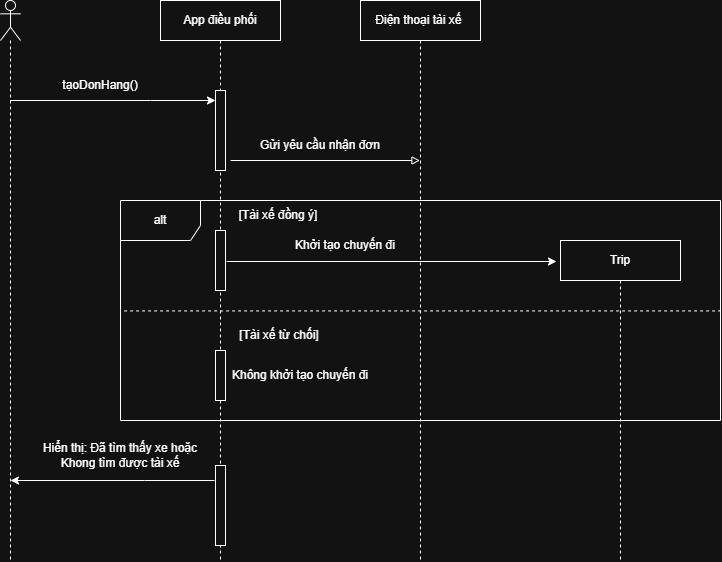

The diagram above was exported from draw.io. Its source (the exported page's mxGraphModel, read from the mxfile embedded in the PNG):
<mxGraphModel dx="1030" dy="608" grid="1" gridSize="10" guides="1" tooltips="1" connect="1" arrows="1" fold="1" page="1" pageScale="1" pageWidth="827" pageHeight="1169" math="0" shadow="0">
  <root>
    <mxCell id="0" />
    <mxCell id="1" parent="0" />
    <mxCell id="X4uFYxGRIKrvh9vOsj6h-2" parent="1" style="shape=umlLifeline;perimeter=lifelinePerimeter;whiteSpace=wrap;html=1;container=1;dropTarget=0;collapsible=0;recursiveResize=0;outlineConnect=0;portConstraint=eastwest;newEdgeStyle={&quot;curved&quot;:0,&quot;rounded&quot;:0};participant=umlActor;" value="" vertex="1">
      <mxGeometry height="560" width="20" x="80" y="40" as="geometry" />
    </mxCell>
    <mxCell id="X4uFYxGRIKrvh9vOsj6h-3" parent="1" style="shape=umlLifeline;perimeter=lifelinePerimeter;whiteSpace=wrap;html=1;container=1;dropTarget=0;collapsible=0;recursiveResize=0;outlineConnect=0;portConstraint=eastwest;newEdgeStyle={&quot;curved&quot;:0,&quot;rounded&quot;:0};" value="App điều phối" vertex="1">
      <mxGeometry height="560" width="120" x="240" y="40" as="geometry" />
    </mxCell>
    <mxCell id="X4uFYxGRIKrvh9vOsj6h-19" parent="X4uFYxGRIKrvh9vOsj6h-3" style="html=1;points=[[0,0,0,0,5],[0,1,0,0,-5],[1,0,0,0,5],[1,1,0,0,-5]];perimeter=orthogonalPerimeter;outlineConnect=0;targetShapes=umlLifeline;portConstraint=eastwest;newEdgeStyle={&quot;curved&quot;:0,&quot;rounded&quot;:0};" value="" vertex="1">
      <mxGeometry height="80" width="10" x="55" y="90" as="geometry" />
    </mxCell>
    <mxCell id="X4uFYxGRIKrvh9vOsj6h-20" parent="X4uFYxGRIKrvh9vOsj6h-3" style="html=1;points=[[0,0,0,0,5],[0,1,0,0,-5],[1,0,0,0,5],[1,1,0,0,-5]];perimeter=orthogonalPerimeter;outlineConnect=0;targetShapes=umlLifeline;portConstraint=eastwest;newEdgeStyle={&quot;curved&quot;:0,&quot;rounded&quot;:0};" value="" vertex="1">
      <mxGeometry height="60" width="10" x="55" y="230" as="geometry" />
    </mxCell>
    <mxCell id="X4uFYxGRIKrvh9vOsj6h-22" parent="X4uFYxGRIKrvh9vOsj6h-3" style="html=1;points=[[0,0,0,0,5],[0,1,0,0,-5],[1,0,0,0,5],[1,1,0,0,-5]];perimeter=orthogonalPerimeter;outlineConnect=0;targetShapes=umlLifeline;portConstraint=eastwest;newEdgeStyle={&quot;curved&quot;:0,&quot;rounded&quot;:0};" value="" vertex="1">
      <mxGeometry height="50" width="10" x="55" y="350" as="geometry" />
    </mxCell>
    <mxCell id="X4uFYxGRIKrvh9vOsj6h-24" parent="X4uFYxGRIKrvh9vOsj6h-3" style="html=1;points=[[0,0,0,0,5],[0,1,0,0,-5],[1,0,0,0,5],[1,1,0,0,-5]];perimeter=orthogonalPerimeter;outlineConnect=0;targetShapes=umlLifeline;portConstraint=eastwest;newEdgeStyle={&quot;curved&quot;:0,&quot;rounded&quot;:0};" value="" vertex="1">
      <mxGeometry height="80" width="10" x="55" y="465" as="geometry" />
    </mxCell>
    <mxCell id="X4uFYxGRIKrvh9vOsj6h-4" parent="1" style="shape=umlLifeline;perimeter=lifelinePerimeter;whiteSpace=wrap;html=1;container=1;dropTarget=0;collapsible=0;recursiveResize=0;outlineConnect=0;portConstraint=eastwest;newEdgeStyle={&quot;curved&quot;:0,&quot;rounded&quot;:0};" value="Điện thoại tài xế&amp;nbsp;" vertex="1">
      <mxGeometry height="560" width="120" x="440" y="40" as="geometry" />
    </mxCell>
    <mxCell id="X4uFYxGRIKrvh9vOsj6h-6" edge="1" parent="1" source="X4uFYxGRIKrvh9vOsj6h-2" style="endArrow=classic;html=1;rounded=0;" target="X4uFYxGRIKrvh9vOsj6h-19" value="">
      <mxGeometry height="50" relative="1" width="50" as="geometry">
        <Array as="points">
          <mxPoint x="230" y="140" />
        </Array>
        <mxPoint x="390" y="310" as="sourcePoint" />
        <mxPoint x="290" y="140" as="targetPoint" />
      </mxGeometry>
    </mxCell>
    <mxCell id="X4uFYxGRIKrvh9vOsj6h-8" parent="1" style="text;html=1;whiteSpace=wrap;strokeColor=none;fillColor=none;align=center;verticalAlign=middle;rounded=0;" value="tạoDonHang()" vertex="1">
      <mxGeometry height="30" width="60" x="150" y="110" as="geometry" />
    </mxCell>
    <mxCell id="X4uFYxGRIKrvh9vOsj6h-9" edge="1" parent="1" style="endArrow=block;html=1;rounded=0;endFill=0;" value="">
      <mxGeometry height="50" relative="1" width="50" as="geometry">
        <mxPoint x="310" y="200" as="sourcePoint" />
        <mxPoint x="499.5" y="200" as="targetPoint" />
      </mxGeometry>
    </mxCell>
    <mxCell id="X4uFYxGRIKrvh9vOsj6h-10" parent="1" style="text;html=1;whiteSpace=wrap;strokeColor=none;fillColor=none;align=center;verticalAlign=middle;rounded=0;" value="Gửi yêu cầu nhận đơn" vertex="1">
      <mxGeometry height="30" width="140" x="330" y="170" as="geometry" />
    </mxCell>
    <mxCell id="X4uFYxGRIKrvh9vOsj6h-11" parent="1" style="shape=umlFrame;whiteSpace=wrap;html=1;pointerEvents=0;recursiveResize=0;container=1;collapsible=0;width=80;height=40;" value="alt" vertex="1">
      <mxGeometry height="220" width="600" x="200" y="240" as="geometry" />
    </mxCell>
    <mxCell id="X4uFYxGRIKrvh9vOsj6h-5" parent="X4uFYxGRIKrvh9vOsj6h-11" style="shape=umlLifeline;perimeter=lifelinePerimeter;whiteSpace=wrap;html=1;container=1;dropTarget=0;collapsible=0;recursiveResize=0;outlineConnect=0;portConstraint=eastwest;newEdgeStyle={&quot;curved&quot;:0,&quot;rounded&quot;:0};" value="Trip" vertex="1">
      <mxGeometry height="320" width="120" x="440" y="40" as="geometry" />
    </mxCell>
    <mxCell id="X4uFYxGRIKrvh9vOsj6h-14" parent="X4uFYxGRIKrvh9vOsj6h-11" style="text;html=1;whiteSpace=wrap;strokeColor=none;fillColor=none;align=center;verticalAlign=middle;rounded=0;" value="[Tài xế từ chối]" vertex="1">
      <mxGeometry height="30" width="120" x="99" y="120" as="geometry" />
    </mxCell>
    <mxCell id="X4uFYxGRIKrvh9vOsj6h-12" edge="1" parent="1" source="X4uFYxGRIKrvh9vOsj6h-11" style="endArrow=none;dashed=1;html=1;rounded=0;exitX=0.006;exitY=0.502;exitDx=0;exitDy=0;exitPerimeter=0;entryX=0.999;entryY=0.502;entryDx=0;entryDy=0;entryPerimeter=0;" target="X4uFYxGRIKrvh9vOsj6h-11" value="">
      <mxGeometry height="50" relative="1" width="50" as="geometry">
        <mxPoint x="390" y="400" as="sourcePoint" />
        <mxPoint x="440" y="350" as="targetPoint" />
      </mxGeometry>
    </mxCell>
    <mxCell id="X4uFYxGRIKrvh9vOsj6h-13" parent="1" style="text;html=1;whiteSpace=wrap;strokeColor=none;fillColor=none;align=center;verticalAlign=middle;rounded=0;" value="[Tài xế đồng ý]" vertex="1">
      <mxGeometry height="30" width="110" x="303" y="240" as="geometry" />
    </mxCell>
    <mxCell id="X4uFYxGRIKrvh9vOsj6h-15" edge="1" parent="1" style="endArrow=classic;html=1;rounded=0;" value="">
      <mxGeometry height="50" relative="1" width="50" as="geometry">
        <mxPoint x="306" y="301" as="sourcePoint" />
        <mxPoint x="636" y="301" as="targetPoint" />
      </mxGeometry>
    </mxCell>
    <mxCell id="X4uFYxGRIKrvh9vOsj6h-16" parent="1" style="text;html=1;whiteSpace=wrap;strokeColor=none;fillColor=none;align=center;verticalAlign=middle;rounded=0;" value="Khởi tạo chuyến đi" vertex="1">
      <mxGeometry height="30" width="110" x="370" y="270" as="geometry" />
    </mxCell>
    <mxCell id="X4uFYxGRIKrvh9vOsj6h-17" edge="1" parent="1" style="endArrow=classic;html=1;rounded=0;" value="">
      <mxGeometry height="50" relative="1" width="50" as="geometry">
        <Array as="points">
          <mxPoint x="224" y="520" />
        </Array>
        <mxPoint x="294" y="520" as="sourcePoint" />
        <mxPoint x="90" y="520" as="targetPoint" />
      </mxGeometry>
    </mxCell>
    <mxCell id="X4uFYxGRIKrvh9vOsj6h-18" parent="1" style="text;html=1;whiteSpace=wrap;strokeColor=none;fillColor=none;align=center;verticalAlign=middle;rounded=0;" value="Hiển thị: Đã tìm thấy xe hoặc Khong tìm được tài xế" vertex="1">
      <mxGeometry height="30" width="160" x="120" y="480" as="geometry" />
    </mxCell>
    <mxCell id="X4uFYxGRIKrvh9vOsj6h-23" parent="1" style="text;html=1;whiteSpace=wrap;strokeColor=none;fillColor=none;align=center;verticalAlign=middle;rounded=0;" value="Không khởi tạo chuyến đi" vertex="1">
      <mxGeometry height="30" width="180" x="290" y="400" as="geometry" />
    </mxCell>
  </root>
</mxGraphModel>